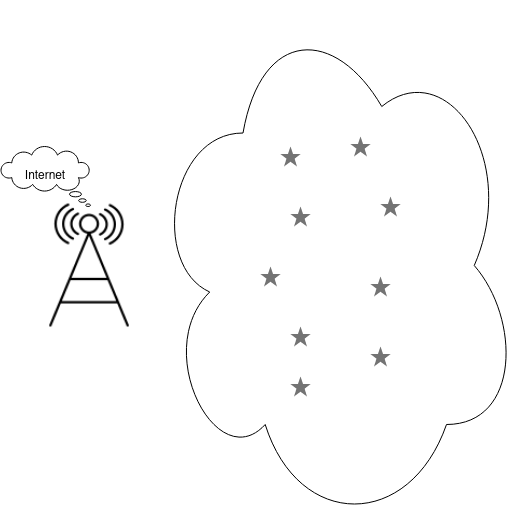

The diagram above was exported from draw.io. Its source (the exported page's mxGraphModel, read from the mxfile embedded in the PNG):
<mxGraphModel dx="608" dy="601" grid="1" gridSize="10" guides="1" tooltips="1" connect="1" arrows="1" fold="1" page="1" pageScale="1" pageWidth="827" pageHeight="1169" background="none" math="0" shadow="0">
  <root>
    <mxCell id="0" />
    <mxCell id="1" parent="0" />
    <mxCell id="dpQksyvrbez6fJ32u3OC-5" value="" style="shape=image;html=1;verticalAlign=top;verticalLabelPosition=bottom;labelBackgroundColor=#ffffff;imageAspect=0;aspect=fixed;image=https://cdn3.iconfinder.com/data/icons/message-and-communication-4/32/17_-_-128.png" vertex="1" parent="1">
      <mxGeometry x="80" y="360" width="138" height="138" as="geometry" />
    </mxCell>
    <mxCell id="dpQksyvrbez6fJ32u3OC-9" value="Internet" style="whiteSpace=wrap;html=1;shape=mxgraph.basic.cloud_callout;flipH=1;" vertex="1" parent="1">
      <mxGeometry x="60" y="310" width="90" height="60" as="geometry" />
    </mxCell>
    <mxCell id="dpQksyvrbez6fJ32u3OC-10" value="" style="ellipse;shape=cloud;whiteSpace=wrap;html=1;" vertex="1" parent="1">
      <mxGeometry x="210" y="164" width="370" height="530" as="geometry" />
    </mxCell>
    <mxCell id="dpQksyvrbez6fJ32u3OC-12" value="" style="dashed=0;aspect=fixed;verticalLabelPosition=bottom;verticalAlign=top;align=center;shape=mxgraph.gmdl.star;strokeColor=none;fillColor=#737373;shadow=0;sketch=0;" vertex="1" parent="1">
      <mxGeometry x="320" y="430" width="20" height="20" as="geometry" />
    </mxCell>
    <mxCell id="dpQksyvrbez6fJ32u3OC-13" value="" style="dashed=0;aspect=fixed;verticalLabelPosition=bottom;verticalAlign=top;align=center;shape=mxgraph.gmdl.star;strokeColor=none;fillColor=#737373;shadow=0;sketch=0;" vertex="1" parent="1">
      <mxGeometry x="350" y="370" width="20" height="20" as="geometry" />
    </mxCell>
    <mxCell id="dpQksyvrbez6fJ32u3OC-14" value="" style="dashed=0;aspect=fixed;verticalLabelPosition=bottom;verticalAlign=top;align=center;shape=mxgraph.gmdl.star;strokeColor=none;fillColor=#737373;shadow=0;sketch=0;" vertex="1" parent="1">
      <mxGeometry x="340" y="310" width="20" height="20" as="geometry" />
    </mxCell>
    <mxCell id="dpQksyvrbez6fJ32u3OC-15" value="" style="dashed=0;aspect=fixed;verticalLabelPosition=bottom;verticalAlign=top;align=center;shape=mxgraph.gmdl.star;strokeColor=none;fillColor=#737373;shadow=0;sketch=0;" vertex="1" parent="1">
      <mxGeometry x="440" y="360" width="20" height="20" as="geometry" />
    </mxCell>
    <mxCell id="dpQksyvrbez6fJ32u3OC-16" value="" style="dashed=0;aspect=fixed;verticalLabelPosition=bottom;verticalAlign=top;align=center;shape=mxgraph.gmdl.star;strokeColor=none;fillColor=#737373;shadow=0;sketch=0;" vertex="1" parent="1">
      <mxGeometry x="430" y="440" width="20" height="20" as="geometry" />
    </mxCell>
    <mxCell id="dpQksyvrbez6fJ32u3OC-17" value="" style="dashed=0;aspect=fixed;verticalLabelPosition=bottom;verticalAlign=top;align=center;shape=mxgraph.gmdl.star;strokeColor=none;fillColor=#737373;shadow=0;sketch=0;" vertex="1" parent="1">
      <mxGeometry x="430" y="510" width="20" height="20" as="geometry" />
    </mxCell>
    <mxCell id="dpQksyvrbez6fJ32u3OC-18" value="" style="dashed=0;aspect=fixed;verticalLabelPosition=bottom;verticalAlign=top;align=center;shape=mxgraph.gmdl.star;strokeColor=none;fillColor=#737373;shadow=0;sketch=0;" vertex="1" parent="1">
      <mxGeometry x="350" y="490" width="20" height="20" as="geometry" />
    </mxCell>
    <mxCell id="dpQksyvrbez6fJ32u3OC-19" value="" style="dashed=0;aspect=fixed;verticalLabelPosition=bottom;verticalAlign=top;align=center;shape=mxgraph.gmdl.star;strokeColor=none;fillColor=#737373;shadow=0;sketch=0;" vertex="1" parent="1">
      <mxGeometry x="350" y="540" width="20" height="20" as="geometry" />
    </mxCell>
    <mxCell id="dpQksyvrbez6fJ32u3OC-20" value="" style="dashed=0;aspect=fixed;verticalLabelPosition=bottom;verticalAlign=top;align=center;shape=mxgraph.gmdl.star;strokeColor=none;fillColor=#737373;shadow=0;sketch=0;" vertex="1" parent="1">
      <mxGeometry x="410" y="300" width="20" height="20" as="geometry" />
    </mxCell>
  </root>
</mxGraphModel>